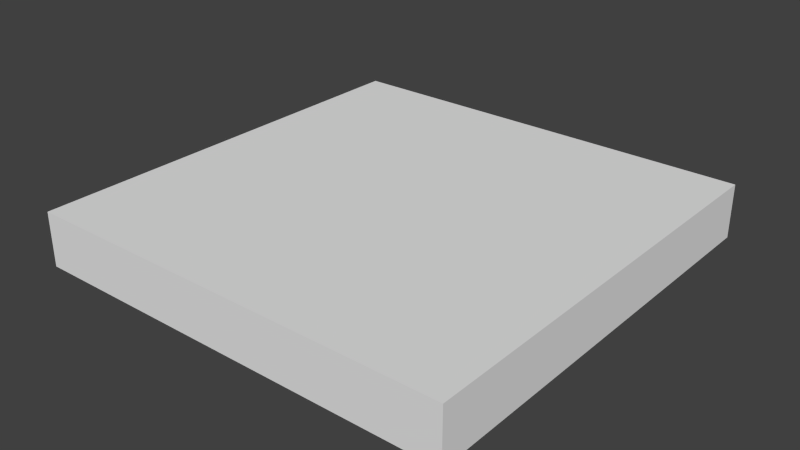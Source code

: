 # Source: 5x5.blend  (saved by Blender 2.76.0; exported with 4.5.12 LTS)
import bpy
from mathutils import Matrix  # noqa: F401  (used for matrix-valued properties, if any)

bpy.ops.wm.read_factory_settings(use_empty=True)
scene = bpy.context.scene
scene.name = 'Scene'

# ---- collections
col_collection_1 = bpy.data.collections.new('Collection 1'); scene.collection.children.link(col_collection_1)

# ---- world
world_world = bpy.data.worlds.new('World'); scene.world = world_world
world_world.color = (0.05088, 0.05088, 0.05088)
world_world.use_sun_shadow = False
world_world.sun_shadow_jitter_overblur = 0.0
world_world.cycles.sampling_method = 'MANUAL'
world_world.cycles.sample_map_resolution = 256

# ---- meshes
me_cube_001 = bpy.data.meshes.new('Cube.001')
me_cube_001.from_pydata([(-3.875, -3.875, -0.4843), (-3.875, -3.875, 0.4843), (-3.875, 3.875, -0.4843), (-3.875, 3.875, 0.4843), (3.875, -3.875, -0.4843), (3.875, -3.875, 0.4843), (3.875, 3.875, -0.4843), (3.875, 3.875, 0.4843)], [], [(1, 3, 2, 0), (3, 7, 6, 2), (7, 5, 4, 6), (5, 1, 0, 4), (0, 2, 6, 4), (5, 7, 3, 1)])
me_cube_001.use_remesh_preserve_volume = False
me_cube_001.use_remesh_preserve_attributes = False
me_cube_001.use_mirror_vertex_groups = False
me_cube_001.update()

# ---- objects
ob_cube = bpy.data.objects.new('Cube', me_cube_001)

# ---- transforms, parenting, visibility, modifiers, constraints
ob_cube.location = (0.0, 0.0, 0.0)
ob_cube.lineart.crease_threshold = 0.0

# ---- collection membership
col_collection_1.objects.link(ob_cube)

# ---- scene / render settings (as saved in the file)
scene.frame_start = 1; scene.frame_end = 250; scene.frame_set(1)
scene.render.engine = 'BLENDER_EEVEE_NEXT'
scene.render.resolution_percentage = 50
scene.render.dither_intensity = 0.0
scene.cycles.use_denoising = False
scene.cycles.samples = 10
scene.cycles.sampling_pattern = 'TABULATED_SOBOL'
scene.cycles.light_sampling_threshold = 0.0
scene.cycles.use_adaptive_sampling = False
scene.cycles.use_light_tree = False
scene.cycles.blur_glossy = 0.0
scene.cycles.pixel_filter_type = 'GAUSSIAN'
scene.cycles.sample_clamp_indirect = 0.0
scene.view_settings.view_transform = 'Standard'
bpy.context.view_layer.update()

# ---- added for rendering (the .blend has no active camera and no usable light): camera, sun
cam_auto = bpy.data.cameras.new('AutoCamera')
cam_auto.lens = 50.0
cam_auto.sensor_width = 36.0
cam_auto.clip_end = 1000.0
ob_auto_camera = bpy.data.objects.new('AutoCamera', cam_auto)
scene.collection.objects.link(ob_auto_camera)
ob_auto_camera.location = (10.1796, -12.2155, 8.14368)
ob_auto_camera.rotation_euler = (1.09748, -7.21219e-08, 0.694738)
scene.camera = ob_auto_camera
light_auto_sun = bpy.data.lights.new('AutoSun', 'SUN')
light_auto_sun.energy = 3.0
light_auto_sun.angle = 0.0523599
ob_auto_sun = bpy.data.objects.new('AutoSun', light_auto_sun)
scene.collection.objects.link(ob_auto_sun)
ob_auto_sun.rotation_euler = (0.872665, 0.174533, 0.523599)
bpy.context.view_layer.update()
